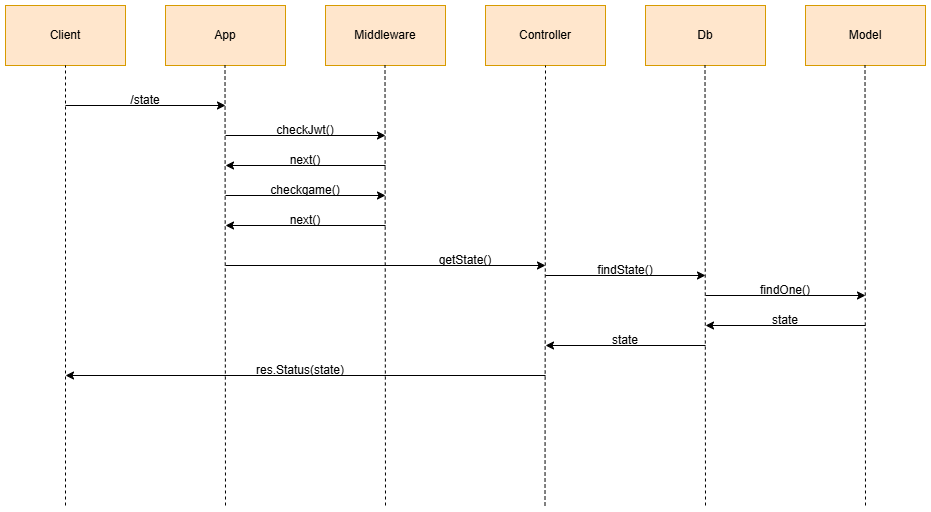

The diagram above was exported from draw.io. Its source (the exported page's mxGraphModel, read from the mxfile embedded in the PNG):
<mxGraphModel dx="1221" dy="647" grid="1" gridSize="10" guides="1" tooltips="1" connect="1" arrows="1" fold="1" page="1" pageScale="1" pageWidth="827" pageHeight="1169" math="0" shadow="0">
  <root>
    <mxCell id="0" />
    <mxCell id="1" parent="0" />
    <mxCell id="sZvQp2PGch5LiHn8IwVm-261" value="Client" style="rounded=0;whiteSpace=wrap;html=1;fillColor=#ffe6cc;strokeColor=#d79b00;" vertex="1" parent="1">
      <mxGeometry x="40" y="40" width="120" height="60" as="geometry" />
    </mxCell>
    <mxCell id="sZvQp2PGch5LiHn8IwVm-262" value="App" style="rounded=0;whiteSpace=wrap;html=1;fillColor=#ffe6cc;strokeColor=#d79b00;" vertex="1" parent="1">
      <mxGeometry x="200" y="40" width="120" height="60" as="geometry" />
    </mxCell>
    <mxCell id="sZvQp2PGch5LiHn8IwVm-263" value="Middleware" style="rounded=0;whiteSpace=wrap;html=1;fillColor=#ffe6cc;strokeColor=#d79b00;" vertex="1" parent="1">
      <mxGeometry x="360" y="40" width="120" height="60" as="geometry" />
    </mxCell>
    <mxCell id="sZvQp2PGch5LiHn8IwVm-264" value="Controller" style="rounded=0;whiteSpace=wrap;html=1;fillColor=#ffe6cc;strokeColor=#d79b00;" vertex="1" parent="1">
      <mxGeometry x="520" y="40" width="120" height="60" as="geometry" />
    </mxCell>
    <mxCell id="sZvQp2PGch5LiHn8IwVm-265" value="" style="endArrow=none;dashed=1;html=1;rounded=0;entryX=0.5;entryY=1;entryDx=0;entryDy=0;" edge="1" parent="1" target="sZvQp2PGch5LiHn8IwVm-261">
      <mxGeometry width="50" height="50" relative="1" as="geometry">
        <mxPoint x="100" y="540" as="sourcePoint" />
        <mxPoint x="140" y="210" as="targetPoint" />
      </mxGeometry>
    </mxCell>
    <mxCell id="sZvQp2PGch5LiHn8IwVm-266" value="" style="endArrow=none;dashed=1;html=1;rounded=0;entryX=0.5;entryY=1;entryDx=0;entryDy=0;" edge="1" parent="1">
      <mxGeometry width="50" height="50" relative="1" as="geometry">
        <mxPoint x="260" y="540" as="sourcePoint" />
        <mxPoint x="259.5" y="100" as="targetPoint" />
      </mxGeometry>
    </mxCell>
    <mxCell id="sZvQp2PGch5LiHn8IwVm-267" value="" style="endArrow=none;dashed=1;html=1;rounded=0;entryX=0.5;entryY=1;entryDx=0;entryDy=0;" edge="1" parent="1">
      <mxGeometry width="50" height="50" relative="1" as="geometry">
        <mxPoint x="420" y="540" as="sourcePoint" />
        <mxPoint x="419.5" y="100" as="targetPoint" />
      </mxGeometry>
    </mxCell>
    <mxCell id="sZvQp2PGch5LiHn8IwVm-268" value="" style="endArrow=none;dashed=1;html=1;rounded=0;entryX=0.5;entryY=1;entryDx=0;entryDy=0;" edge="1" parent="1" target="sZvQp2PGch5LiHn8IwVm-264">
      <mxGeometry width="50" height="50" relative="1" as="geometry">
        <mxPoint x="579.5" y="540" as="sourcePoint" />
        <mxPoint x="579.5" y="150" as="targetPoint" />
      </mxGeometry>
    </mxCell>
    <mxCell id="sZvQp2PGch5LiHn8IwVm-269" value="" style="endArrow=classic;html=1;rounded=0;" edge="1" parent="1">
      <mxGeometry width="50" height="50" relative="1" as="geometry">
        <mxPoint x="100" y="140" as="sourcePoint" />
        <mxPoint x="260" y="140" as="targetPoint" />
      </mxGeometry>
    </mxCell>
    <mxCell id="sZvQp2PGch5LiHn8IwVm-270" value="/state" style="text;html=1;align=center;verticalAlign=middle;whiteSpace=wrap;rounded=0;" vertex="1" parent="1">
      <mxGeometry x="150" y="120" width="60" height="30" as="geometry" />
    </mxCell>
    <mxCell id="sZvQp2PGch5LiHn8IwVm-271" value="" style="endArrow=classic;html=1;rounded=0;" edge="1" parent="1">
      <mxGeometry width="50" height="50" relative="1" as="geometry">
        <mxPoint x="260" y="170" as="sourcePoint" />
        <mxPoint x="420" y="170" as="targetPoint" />
      </mxGeometry>
    </mxCell>
    <mxCell id="sZvQp2PGch5LiHn8IwVm-272" value="checkJwt()" style="text;html=1;align=center;verticalAlign=middle;whiteSpace=wrap;rounded=0;" vertex="1" parent="1">
      <mxGeometry x="310" y="150" width="60" height="30" as="geometry" />
    </mxCell>
    <mxCell id="sZvQp2PGch5LiHn8IwVm-273" value="" style="endArrow=classic;html=1;rounded=0;" edge="1" parent="1">
      <mxGeometry width="50" height="50" relative="1" as="geometry">
        <mxPoint x="420" y="200" as="sourcePoint" />
        <mxPoint x="260" y="200" as="targetPoint" />
      </mxGeometry>
    </mxCell>
    <mxCell id="sZvQp2PGch5LiHn8IwVm-274" value="next()" style="text;html=1;align=center;verticalAlign=middle;whiteSpace=wrap;rounded=0;" vertex="1" parent="1">
      <mxGeometry x="310" y="180" width="60" height="30" as="geometry" />
    </mxCell>
    <mxCell id="sZvQp2PGch5LiHn8IwVm-275" value="" style="endArrow=classic;html=1;rounded=0;" edge="1" parent="1">
      <mxGeometry width="50" height="50" relative="1" as="geometry">
        <mxPoint x="260" y="230" as="sourcePoint" />
        <mxPoint x="420" y="230" as="targetPoint" />
      </mxGeometry>
    </mxCell>
    <mxCell id="sZvQp2PGch5LiHn8IwVm-276" value="checkgame()" style="text;html=1;align=center;verticalAlign=middle;whiteSpace=wrap;rounded=0;" vertex="1" parent="1">
      <mxGeometry x="280" y="210" width="120" height="30" as="geometry" />
    </mxCell>
    <mxCell id="sZvQp2PGch5LiHn8IwVm-277" value="next()" style="text;html=1;align=center;verticalAlign=middle;whiteSpace=wrap;rounded=0;" vertex="1" parent="1">
      <mxGeometry x="310" y="240" width="60" height="30" as="geometry" />
    </mxCell>
    <mxCell id="sZvQp2PGch5LiHn8IwVm-278" value="" style="endArrow=classic;html=1;rounded=0;" edge="1" parent="1">
      <mxGeometry width="50" height="50" relative="1" as="geometry">
        <mxPoint x="260" y="300" as="sourcePoint" />
        <mxPoint x="580" y="300" as="targetPoint" />
      </mxGeometry>
    </mxCell>
    <mxCell id="sZvQp2PGch5LiHn8IwVm-279" value="getState()" style="text;html=1;align=center;verticalAlign=middle;whiteSpace=wrap;rounded=0;" vertex="1" parent="1">
      <mxGeometry x="470" y="280" width="60" height="30" as="geometry" />
    </mxCell>
    <mxCell id="sZvQp2PGch5LiHn8IwVm-280" value="Db" style="rounded=0;whiteSpace=wrap;html=1;fillColor=#ffe6cc;strokeColor=#d79b00;" vertex="1" parent="1">
      <mxGeometry x="680" y="40" width="120" height="60" as="geometry" />
    </mxCell>
    <mxCell id="sZvQp2PGch5LiHn8IwVm-281" value="" style="endArrow=none;dashed=1;html=1;rounded=0;entryX=0.5;entryY=1;entryDx=0;entryDy=0;" edge="1" parent="1">
      <mxGeometry width="50" height="50" relative="1" as="geometry">
        <mxPoint x="740" y="540" as="sourcePoint" />
        <mxPoint x="739.5" y="100" as="targetPoint" />
      </mxGeometry>
    </mxCell>
    <mxCell id="sZvQp2PGch5LiHn8IwVm-282" value="" style="endArrow=classic;html=1;rounded=0;" edge="1" parent="1">
      <mxGeometry width="50" height="50" relative="1" as="geometry">
        <mxPoint x="580" y="310" as="sourcePoint" />
        <mxPoint x="740" y="310" as="targetPoint" />
      </mxGeometry>
    </mxCell>
    <mxCell id="sZvQp2PGch5LiHn8IwVm-283" value="findState()" style="text;html=1;align=center;verticalAlign=middle;whiteSpace=wrap;rounded=0;" vertex="1" parent="1">
      <mxGeometry x="620" y="290" width="80" height="30" as="geometry" />
    </mxCell>
    <mxCell id="sZvQp2PGch5LiHn8IwVm-284" value="" style="endArrow=classic;html=1;rounded=0;" edge="1" parent="1">
      <mxGeometry width="50" height="50" relative="1" as="geometry">
        <mxPoint x="740" y="380" as="sourcePoint" />
        <mxPoint x="580" y="380" as="targetPoint" />
      </mxGeometry>
    </mxCell>
    <mxCell id="sZvQp2PGch5LiHn8IwVm-285" value="" style="endArrow=classic;html=1;rounded=0;" edge="1" parent="1">
      <mxGeometry width="50" height="50" relative="1" as="geometry">
        <mxPoint x="580" y="410" as="sourcePoint" />
        <mxPoint x="100" y="410" as="targetPoint" />
      </mxGeometry>
    </mxCell>
    <mxCell id="sZvQp2PGch5LiHn8IwVm-286" value="res.Status(state)" style="text;html=1;align=center;verticalAlign=middle;whiteSpace=wrap;rounded=0;" vertex="1" parent="1">
      <mxGeometry x="280" y="390" width="110" height="30" as="geometry" />
    </mxCell>
    <mxCell id="sZvQp2PGch5LiHn8IwVm-287" value="state" style="text;html=1;align=center;verticalAlign=middle;whiteSpace=wrap;rounded=0;" vertex="1" parent="1">
      <mxGeometry x="600" y="360" width="120" height="30" as="geometry" />
    </mxCell>
    <mxCell id="sZvQp2PGch5LiHn8IwVm-288" value="" style="endArrow=classic;html=1;rounded=0;" edge="1" parent="1">
      <mxGeometry width="50" height="50" relative="1" as="geometry">
        <mxPoint x="420" y="260" as="sourcePoint" />
        <mxPoint x="260" y="260" as="targetPoint" />
      </mxGeometry>
    </mxCell>
    <mxCell id="sZvQp2PGch5LiHn8IwVm-289" value="Model" style="rounded=0;whiteSpace=wrap;html=1;fillColor=#ffe6cc;strokeColor=#d79b00;" vertex="1" parent="1">
      <mxGeometry x="840" y="40" width="120" height="60" as="geometry" />
    </mxCell>
    <mxCell id="sZvQp2PGch5LiHn8IwVm-290" value="" style="endArrow=none;dashed=1;html=1;rounded=0;entryX=0.5;entryY=1;entryDx=0;entryDy=0;" edge="1" parent="1">
      <mxGeometry width="50" height="50" relative="1" as="geometry">
        <mxPoint x="900" y="540" as="sourcePoint" />
        <mxPoint x="899.5" y="100" as="targetPoint" />
      </mxGeometry>
    </mxCell>
    <mxCell id="sZvQp2PGch5LiHn8IwVm-291" value="" style="endArrow=classic;html=1;rounded=0;" edge="1" parent="1">
      <mxGeometry width="50" height="50" relative="1" as="geometry">
        <mxPoint x="740" y="330" as="sourcePoint" />
        <mxPoint x="900" y="330" as="targetPoint" />
      </mxGeometry>
    </mxCell>
    <mxCell id="sZvQp2PGch5LiHn8IwVm-292" value="findOne()" style="text;html=1;align=center;verticalAlign=middle;whiteSpace=wrap;rounded=0;" vertex="1" parent="1">
      <mxGeometry x="780" y="310" width="80" height="30" as="geometry" />
    </mxCell>
    <mxCell id="sZvQp2PGch5LiHn8IwVm-293" value="" style="endArrow=classic;html=1;rounded=0;" edge="1" parent="1">
      <mxGeometry width="50" height="50" relative="1" as="geometry">
        <mxPoint x="900" y="360" as="sourcePoint" />
        <mxPoint x="740" y="360" as="targetPoint" />
      </mxGeometry>
    </mxCell>
    <mxCell id="sZvQp2PGch5LiHn8IwVm-294" value="state" style="text;html=1;align=center;verticalAlign=middle;whiteSpace=wrap;rounded=0;" vertex="1" parent="1">
      <mxGeometry x="760" y="340" width="120" height="30" as="geometry" />
    </mxCell>
  </root>
</mxGraphModel>